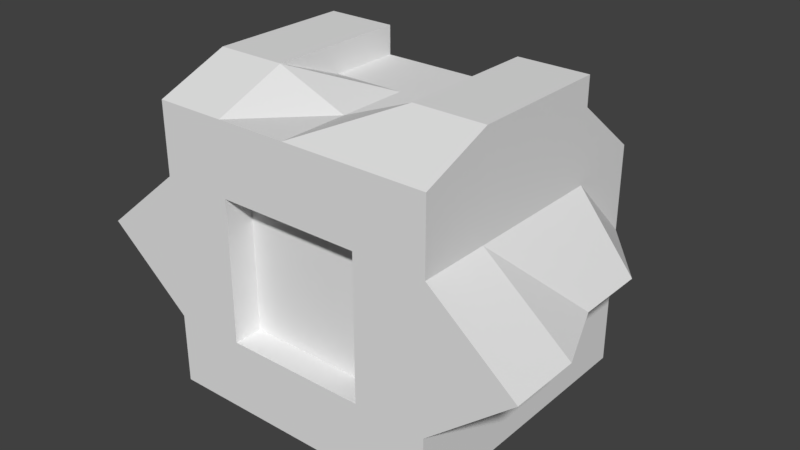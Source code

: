 # Source: enemyship2.blend  (saved by Blender 2.78.0; exported with 4.5.12 LTS)
import bpy
from mathutils import Matrix  # noqa: F401  (used for matrix-valued properties, if any)

bpy.ops.wm.read_factory_settings(use_empty=True)
scene = bpy.context.scene
scene.name = 'Scene'

# ---- collections
col_collection_1 = bpy.data.collections.new('Collection 1'); scene.collection.children.link(col_collection_1)

# ---- materials (node trees are filled in below, after node groups)
mat_material = bpy.data.materials.new('Material')
mat_material.alpha_threshold = 0.0
mat_material.use_transparent_shadow = False
mat_material.roughness = 0.5
mat_material.line_color = (0.0, 0.0, 0.0, 1.0)

# ---- material node trees

# ---- world
world_world = bpy.data.worlds.new('World'); scene.world = world_world
world_world.color = (0.05088, 0.05088, 0.05088)
world_world.use_sun_shadow = False
world_world.sun_shadow_jitter_overblur = 0.0
world_world.cycles.sampling_method = 'MANUAL'

# ---- meshes
me_cube = bpy.data.meshes.new('Cube')
me_cube.from_pydata([(1.0, 1.0, -1.0), (1.0, -1.0, -1.0), (-1.0, -1.0, -1.0), (-1.0, 1.0, -1.0), (1.0, 1.0, 0.6), (1.0, -1.0, 1.0), (-1.0, -1.0, 1.0), (-1.0, 1.0, 0.6), (1.0, -5.96e-08, -1.0), (1.788e-07, 1.0, -1.0), (1.0, 1.0, 0.0), (0.0, -1.0, -1.0), (1.6, -1.0, 0.0), (-1.0, 2.98e-07, -1.0), (-1.6, -1.0, 0.0), (-1.0, 1.0, 0.0), (1.0, -5.364e-07, 1.0), (2.384e-07, 1.0, 0.6), (-5.364e-07, -1.0, 1.0), (-1.0, 1.788e-07, 1.0), (2.384e-07, 1.0, 0.0), (-1.4, 2.384e-07, 0.0), (1.4, -2.98e-07, 0.0), (-1.49e-07, -1.788e-07, 1.0), (5.96e-08, 1.192e-07, -1.0), (1.0, -0.5, -1.0), (-0.5, 1.0, -1.0), (1.0, 1.0, 0.5), (-0.5, -1.0, -1.0), (1.0, -1.0, 0.5), (-1.0, 0.5, -1.0), (-1.0, -1.0, 0.5), (-1.0, 1.0, 0.5), (1.0, -0.5, 1.2), (-0.5, 1.0, 0.6), (-0.5, -1.0, 1.0), (-1.0, 0.5, 1.0), (1.0, 0.5, -1.0), (0.5, 1.0, -1.0), (1.0, 1.0, -0.5), (0.5, -1.0, -1.0), (1.0, -1.0, -0.5), (-1.0, -0.5, -1.0), (-1.0, -1.0, -0.5), (-1.0, 1.0, -0.5), (1.0, 0.5, 1.0), (0.5, 1.0, 0.6), (0.5, -1.0, 1.0), (-1.0, -0.5, 1.2), (-0.5, 1.0, 0.0), (0.5, 1.0, 0.0), (2.384e-07, 1.0, 0.5), (2.086e-07, 1.0, -0.5), (-1.4, 0.5, 0.0), (-1.6, -0.5, 0.0), (-1.0, 2.682e-07, -0.5), (-1.0, 2.086e-07, 0.5), (-0.5, -1.0, 0.0), (0.5, -1.0, 0.0), (-1.49e-07, -1.0, -0.5), (-4.172e-07, -1.0, 0.5), (1.6, -0.5, 0.0), (1.4, 0.5, 0.0), (1.0, -1.788e-07, -0.5), (1.0, -4.172e-07, 0.5), (-3.427e-07, -0.5, 1.0), (4.47e-08, 0.5, 1.0), (0.5, -3.576e-07, 1.0), (-0.5, 0.0, 1.0), (-0.5, 2.086e-07, -1.0), (0.5, 2.98e-08, -1.0), (1.192e-07, 0.5, -1.0), (2.98e-08, -0.5, -1.0), (0.5, -0.5, -1.0), (0.5, 0.5, -1.0), (-0.5, 0.5, -1.0), (-0.5, 0.5, 1.0), (0.5, 0.5, 1.0), (0.5, -0.5, 1.2), (1.0, 0.5, 0.5), (1.0, 0.5, -0.5), (1.0, -0.5, -0.5), (0.5, -1.0, 0.5), (0.5, -1.0, -0.5), (-0.5, -1.0, -0.5), (-1.0, -0.5, 0.5), (-1.0, -0.5, -0.5), (-1.0, 0.5, -0.5), (0.5, 1.0, -0.5), (0.5, 1.0, 0.5), (-0.5, 1.0, 0.5), (-0.5, 1.0, -0.5), (-1.0, 0.5, 0.5), (-0.5, -1.0, 0.5), (1.0, -0.5, 0.5), (-0.5, -0.5, 1.2), (-0.5, -0.5, -1.0), (1.0, 0.5, 1.2), (1.0, -5.364e-07, 1.2), (-1.0, -0.5, 1.2), (-1.0, 1.788e-07, 1.2), (0.5, -3.576e-07, 1.2), (1.0, -0.5, 1.2), (-1.0, 0.5, 1.2), (-0.5, 0.0, 1.2), (-0.5, 0.5, 1.2), (0.5, 0.5, 1.2), (0.5, -0.5, 1.2), (-0.5, -0.5, 1.2), (-2.384e-07, -0.8, 0.0), (-0.5, -0.8, 0.0), (0.5, -0.8, 0.0), (-1.192e-07, -0.8, -0.5), (-4.768e-07, -0.8, 0.5), (0.5, -0.8, 0.5), (0.5, -0.8, -0.5), (-0.5, -0.8, -0.5), (-0.5, -0.8, 0.5)], [], [(96, 28, 2, 42), (95, 48, 6, 35), (94, 33, 5, 29), (93, 35, 6, 31), (92, 36, 7, 32), (91, 26, 3, 44), (90, 49, 15, 32), (89, 50, 20, 51), (88, 38, 9, 52), (87, 53, 15, 44), (86, 54, 21, 55), (85, 48, 19, 56), (84, 57, 14, 43), (113, 114, 82, 60), (82, 47, 18, 60), (81, 61, 12, 41), (80, 62, 22, 63), (79, 45, 16, 64), (78, 65, 18, 47), (77, 66, 23, 67), (33, 16, 98, 102), (75, 69, 13, 30), (74, 70, 24, 71), (73, 40, 11, 72), (70, 73, 72, 24), (8, 25, 73, 70), (25, 1, 40, 73), (38, 74, 71, 9), (0, 37, 74, 38), (37, 8, 70, 74), (26, 75, 30, 3), (9, 71, 75, 26), (71, 24, 69, 75), (66, 76, 68, 23), (17, 34, 76, 66), (34, 7, 36, 76), (67, 78, 107, 101), (4, 46, 77, 45), (46, 17, 66, 77), (33, 78, 47, 5), (95, 68, 104, 108), (67, 23, 65, 78), (62, 79, 64, 22), (10, 27, 79, 62), (27, 4, 45, 79), (37, 80, 63, 8), (0, 39, 80, 37), (39, 10, 62, 80), (25, 81, 41, 1), (8, 63, 81, 25), (63, 22, 61, 81), (113, 60, 93, 117), (12, 29, 82, 58), (29, 5, 47, 82), (40, 83, 59, 11), (1, 41, 83, 40), (41, 12, 58, 83), (28, 84, 43, 2), (11, 59, 84, 28), (117, 93, 57, 110), (54, 85, 56, 21), (14, 31, 85, 54), (31, 6, 48, 85), (42, 86, 55, 13), (2, 43, 86, 42), (43, 14, 54, 86), (30, 87, 44, 3), (13, 55, 87, 30), (55, 21, 53, 87), (50, 88, 52, 20), (10, 39, 88, 50), (39, 0, 38, 88), (46, 89, 51, 17), (4, 27, 89, 46), (27, 10, 50, 89), (34, 90, 32, 7), (17, 51, 90, 34), (51, 20, 49, 90), (49, 91, 44, 15), (20, 52, 91, 49), (52, 9, 26, 91), (53, 92, 32, 15), (21, 56, 92, 53), (56, 19, 36, 92), (57, 93, 31, 14), (116, 110, 57, 84), (60, 18, 35, 93), (61, 94, 29, 12), (22, 64, 94, 61), (64, 16, 33, 94), (65, 95, 35, 18), (23, 68, 95, 65), (36, 19, 100, 103), (69, 96, 42, 13), (24, 72, 96, 69), (72, 11, 28, 96), (105, 103, 100, 104), (97, 106, 101, 98), (98, 101, 107, 102), (104, 100, 99, 108), (45, 77, 106, 97), (76, 36, 103, 105), (78, 33, 102, 107), (19, 48, 99, 100), (68, 76, 105, 104), (16, 45, 97, 98), (77, 67, 101, 106), (48, 95, 108, 99), (115, 111, 109, 112), (111, 114, 113, 109), (112, 109, 110, 116), (109, 113, 117, 110), (58, 82, 114, 111), (83, 58, 111, 115), (59, 83, 115, 112), (116, 84, 59, 112)])
me_cube.materials.append(mat_material)
me_cube.use_remesh_preserve_volume = False
me_cube.use_remesh_preserve_attributes = False
me_cube.use_mirror_vertex_groups = False
me_cube.update()

# ---- objects
ob_cube = bpy.data.objects.new('Cube', me_cube)

# ---- transforms, parenting, visibility, modifiers, constraints
ob_cube.location = (0.0, 0.0, 0.0)
ob_cube.scale = (0.5, 0.5, 0.5)
ob_cube.lock_rotations_4d = False
ob_cube.empty_display_type = 'ARROWS'
ob_cube.lineart.crease_threshold = 0.0

# ---- collection membership
col_collection_1.objects.link(ob_cube)

# ---- scene / render settings (as saved in the file)
scene.frame_start = 1; scene.frame_end = 250; scene.frame_set(1)
scene.render.engine = 'BLENDER_EEVEE_NEXT'
scene.render.resolution_percentage = 50
scene.render.dither_intensity = 0.0
scene.cycles.use_denoising = False
scene.cycles.samples = 128
scene.cycles.sampling_pattern = 'TABULATED_SOBOL'
scene.cycles.light_sampling_threshold = 0.0
scene.cycles.use_adaptive_sampling = False
scene.cycles.use_light_tree = False
scene.cycles.blur_glossy = 0.0
scene.cycles.sample_clamp_indirect = 0.0
scene.view_settings.view_transform = 'Standard'
bpy.context.view_layer.update()

# ---- added for rendering (the .blend has no active camera and no usable light): camera, sun
cam_auto = bpy.data.cameras.new('AutoCamera')
cam_auto.lens = 50.0
cam_auto.sensor_width = 36.0
cam_auto.clip_end = 1000.0
ob_auto_camera = bpy.data.objects.new('AutoCamera', cam_auto)
scene.collection.objects.link(ob_auto_camera)
ob_auto_camera.location = (2.02072, -2.42487, 1.66658)
ob_auto_camera.rotation_euler = (1.09748, -7.21219e-08, 0.694738)
scene.camera = ob_auto_camera
light_auto_sun = bpy.data.lights.new('AutoSun', 'SUN')
light_auto_sun.energy = 3.0
light_auto_sun.angle = 0.0523599
ob_auto_sun = bpy.data.objects.new('AutoSun', light_auto_sun)
scene.collection.objects.link(ob_auto_sun)
ob_auto_sun.rotation_euler = (0.872665, 0.174533, 0.523599)
bpy.context.view_layer.update()
